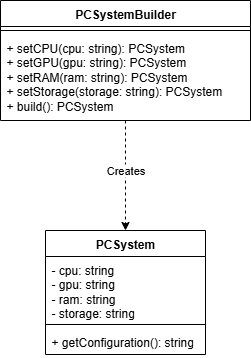

The diagram above was exported from draw.io. Its source (the exported page's mxGraphModel, read from the mxfile embedded in the PNG):
<mxGraphModel dx="1425" dy="761" grid="1" gridSize="10" guides="1" tooltips="1" connect="1" arrows="1" fold="1" page="1" pageScale="1" pageWidth="827" pageHeight="1169" math="0" shadow="0">
  <root>
    <mxCell id="0" />
    <mxCell id="1" parent="0" />
    <mxCell id="hfGMR9MacQBBcBFwc52H-9" style="edgeStyle=orthogonalEdgeStyle;rounded=0;orthogonalLoop=1;jettySize=auto;html=1;entryX=0.5;entryY=0;entryDx=0;entryDy=0;dashed=1;" edge="1" parent="1" source="hfGMR9MacQBBcBFwc52H-1" target="hfGMR9MacQBBcBFwc52H-5">
      <mxGeometry relative="1" as="geometry" />
    </mxCell>
    <mxCell id="hfGMR9MacQBBcBFwc52H-10" value="Creates" style="edgeLabel;html=1;align=center;verticalAlign=middle;resizable=0;points=[];" vertex="1" connectable="0" parent="hfGMR9MacQBBcBFwc52H-9">
      <mxGeometry x="-0.1885" y="2" relative="1" as="geometry">
        <mxPoint x="-2" y="5" as="offset" />
      </mxGeometry>
    </mxCell>
    <mxCell id="hfGMR9MacQBBcBFwc52H-1" value="PCSystemBuilder" style="swimlane;fontStyle=1;align=center;verticalAlign=top;childLayout=stackLayout;horizontal=1;startSize=26;horizontalStack=0;resizeParent=1;resizeParentMax=0;resizeLast=0;collapsible=1;marginBottom=0;whiteSpace=wrap;html=1;" vertex="1" parent="1">
      <mxGeometry x="230" y="90" width="250" height="120" as="geometry" />
    </mxCell>
    <mxCell id="hfGMR9MacQBBcBFwc52H-3" value="" style="line;strokeWidth=1;fillColor=none;align=left;verticalAlign=middle;spacingTop=-1;spacingLeft=3;spacingRight=3;rotatable=0;labelPosition=right;points=[];portConstraint=eastwest;strokeColor=inherit;" vertex="1" parent="hfGMR9MacQBBcBFwc52H-1">
      <mxGeometry y="26" width="250" height="8" as="geometry" />
    </mxCell>
    <mxCell id="hfGMR9MacQBBcBFwc52H-4" value="+ setCPU(cpu: string): PCSystem&lt;div&gt;+ setGPU(gpu: string): PCSystem&lt;/div&gt;&lt;div&gt;+ setRAM(ram: string): PCSystem&lt;/div&gt;&lt;div&gt;+ setStorage(storage: string): PCSystem&lt;/div&gt;&lt;div&gt;+ build(): PCSystem&lt;/div&gt;" style="text;strokeColor=none;fillColor=none;align=left;verticalAlign=top;spacingLeft=4;spacingRight=4;overflow=hidden;rotatable=0;points=[[0,0.5],[1,0.5]];portConstraint=eastwest;whiteSpace=wrap;html=1;" vertex="1" parent="hfGMR9MacQBBcBFwc52H-1">
      <mxGeometry y="34" width="250" height="86" as="geometry" />
    </mxCell>
    <mxCell id="hfGMR9MacQBBcBFwc52H-5" value="PCSystem" style="swimlane;fontStyle=1;align=center;verticalAlign=top;childLayout=stackLayout;horizontal=1;startSize=26;horizontalStack=0;resizeParent=1;resizeParentMax=0;resizeLast=0;collapsible=1;marginBottom=0;whiteSpace=wrap;html=1;" vertex="1" parent="1">
      <mxGeometry x="275" y="320" width="160" height="124" as="geometry" />
    </mxCell>
    <mxCell id="hfGMR9MacQBBcBFwc52H-6" value="- cpu: string&lt;div&gt;- gpu: string&lt;/div&gt;&lt;div&gt;- ram: string&lt;/div&gt;&lt;div&gt;- storage: string&lt;/div&gt;" style="text;strokeColor=none;fillColor=none;align=left;verticalAlign=top;spacingLeft=4;spacingRight=4;overflow=hidden;rotatable=0;points=[[0,0.5],[1,0.5]];portConstraint=eastwest;whiteSpace=wrap;html=1;" vertex="1" parent="hfGMR9MacQBBcBFwc52H-5">
      <mxGeometry y="26" width="160" height="64" as="geometry" />
    </mxCell>
    <mxCell id="hfGMR9MacQBBcBFwc52H-7" value="" style="line;strokeWidth=1;fillColor=none;align=left;verticalAlign=middle;spacingTop=-1;spacingLeft=3;spacingRight=3;rotatable=0;labelPosition=right;points=[];portConstraint=eastwest;strokeColor=inherit;" vertex="1" parent="hfGMR9MacQBBcBFwc52H-5">
      <mxGeometry y="90" width="160" height="8" as="geometry" />
    </mxCell>
    <mxCell id="hfGMR9MacQBBcBFwc52H-8" value="+ getConfiguration(): string" style="text;strokeColor=none;fillColor=none;align=left;verticalAlign=top;spacingLeft=4;spacingRight=4;overflow=hidden;rotatable=0;points=[[0,0.5],[1,0.5]];portConstraint=eastwest;whiteSpace=wrap;html=1;" vertex="1" parent="hfGMR9MacQBBcBFwc52H-5">
      <mxGeometry y="98" width="160" height="26" as="geometry" />
    </mxCell>
  </root>
</mxGraphModel>